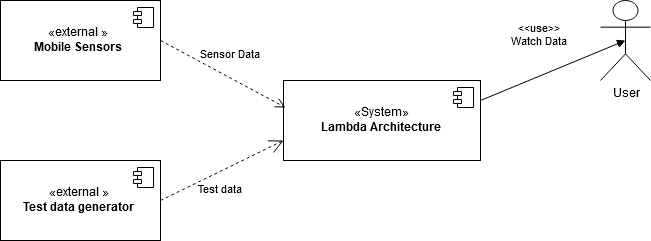

The diagram above was exported from draw.io. Its source (the exported page's mxGraphModel, read from the mxfile embedded in the PNG):
<mxGraphModel dx="1102" dy="721" grid="1" gridSize="10" guides="1" tooltips="1" connect="1" arrows="1" fold="1" page="1" pageScale="1" pageWidth="827" pageHeight="1169" math="0" shadow="0">
  <root>
    <mxCell id="0" />
    <mxCell id="1" parent="0" />
    <mxCell id="Oq4Cdi6Me3CqCiP8mKKG-2" value="&lt;div&gt;«System»&lt;/div&gt;&lt;b&gt;Lambda Architecture &lt;br&gt;&lt;/b&gt;" style="html=1;" vertex="1" parent="1">
      <mxGeometry x="323" y="200" width="197" height="80" as="geometry" />
    </mxCell>
    <mxCell id="Oq4Cdi6Me3CqCiP8mKKG-3" value="" style="shape=component;jettyWidth=8;jettyHeight=4;" vertex="1" parent="Oq4Cdi6Me3CqCiP8mKKG-2">
      <mxGeometry x="1" width="20" height="20" relative="1" as="geometry">
        <mxPoint x="-27" y="7" as="offset" />
      </mxGeometry>
    </mxCell>
    <mxCell id="Oq4Cdi6Me3CqCiP8mKKG-5" value="«external »&lt;br&gt;&lt;b&gt;Mobile Sensors &lt;br&gt;&lt;/b&gt;" style="html=1;" vertex="1" parent="1">
      <mxGeometry x="40" y="120" width="160" height="80" as="geometry" />
    </mxCell>
    <mxCell id="Oq4Cdi6Me3CqCiP8mKKG-6" value="" style="shape=component;jettyWidth=8;jettyHeight=4;" vertex="1" parent="Oq4Cdi6Me3CqCiP8mKKG-5">
      <mxGeometry x="1" width="20" height="20" relative="1" as="geometry">
        <mxPoint x="-27" y="7" as="offset" />
      </mxGeometry>
    </mxCell>
    <mxCell id="Oq4Cdi6Me3CqCiP8mKKG-10" value="«external »&lt;br&gt;&lt;b&gt;Test data generator&lt;br&gt;&lt;/b&gt;" style="html=1;" vertex="1" parent="1">
      <mxGeometry x="40" y="280" width="160" height="80" as="geometry" />
    </mxCell>
    <mxCell id="Oq4Cdi6Me3CqCiP8mKKG-11" value="" style="shape=component;jettyWidth=8;jettyHeight=4;" vertex="1" parent="Oq4Cdi6Me3CqCiP8mKKG-10">
      <mxGeometry x="1" width="20" height="20" relative="1" as="geometry">
        <mxPoint x="-27" y="7" as="offset" />
      </mxGeometry>
    </mxCell>
    <mxCell id="Oq4Cdi6Me3CqCiP8mKKG-13" value="Sensor Data" style="html=1;verticalAlign=bottom;endArrow=open;dashed=1;endSize=8;exitX=1;exitY=0.5;exitDx=0;exitDy=0;entryX=0.01;entryY=0.338;entryDx=0;entryDy=0;entryPerimeter=0;" edge="1" parent="1" source="Oq4Cdi6Me3CqCiP8mKKG-5" target="Oq4Cdi6Me3CqCiP8mKKG-2">
      <mxGeometry x="0.0228" y="13" relative="1" as="geometry">
        <mxPoint x="330" y="370" as="sourcePoint" />
        <mxPoint x="250" y="370" as="targetPoint" />
        <mxPoint as="offset" />
      </mxGeometry>
    </mxCell>
    <mxCell id="Oq4Cdi6Me3CqCiP8mKKG-14" value="&lt;div&gt;Test data&lt;/div&gt;" style="endArrow=open;endSize=12;dashed=1;html=1;exitX=1;exitY=0.5;exitDx=0;exitDy=0;entryX=0;entryY=0.75;entryDx=0;entryDy=0;" edge="1" parent="1" source="Oq4Cdi6Me3CqCiP8mKKG-10" target="Oq4Cdi6Me3CqCiP8mKKG-2">
      <mxGeometry x="-0.1478" y="-17" width="160" relative="1" as="geometry">
        <mxPoint x="40" y="380" as="sourcePoint" />
        <mxPoint x="200" y="380" as="targetPoint" />
        <mxPoint as="offset" />
      </mxGeometry>
    </mxCell>
    <mxCell id="Oq4Cdi6Me3CqCiP8mKKG-23" value="&lt;div&gt;&lt;font color=&quot;#000000&quot;&gt;User&lt;/font&gt;&lt;/div&gt;" style="shape=umlActor;verticalLabelPosition=bottom;labelBackgroundColor=none;verticalAlign=top;html=1;fontColor=#FFFFFF;" vertex="1" parent="1">
      <mxGeometry x="640" y="120" width="50" height="80" as="geometry" />
    </mxCell>
    <mxCell id="Oq4Cdi6Me3CqCiP8mKKG-28" value="&lt;div&gt;&amp;lt;&amp;lt;use&amp;gt;&amp;gt;&lt;/div&gt;&lt;div&gt;Watch Data&lt;br&gt;&lt;/div&gt;" style="html=1;verticalAlign=bottom;endArrow=block;exitX=1;exitY=0.25;exitDx=0;exitDy=0;entryX=0.5;entryY=0.5;entryDx=0;entryDy=0;entryPerimeter=0;" edge="1" parent="1" source="Oq4Cdi6Me3CqCiP8mKKG-2" target="Oq4Cdi6Me3CqCiP8mKKG-23">
      <mxGeometry x="-0.0497" y="23" width="80" relative="1" as="geometry">
        <mxPoint x="530" y="130" as="sourcePoint" />
        <mxPoint x="610" y="130" as="targetPoint" />
        <mxPoint x="-1" as="offset" />
      </mxGeometry>
    </mxCell>
  </root>
</mxGraphModel>